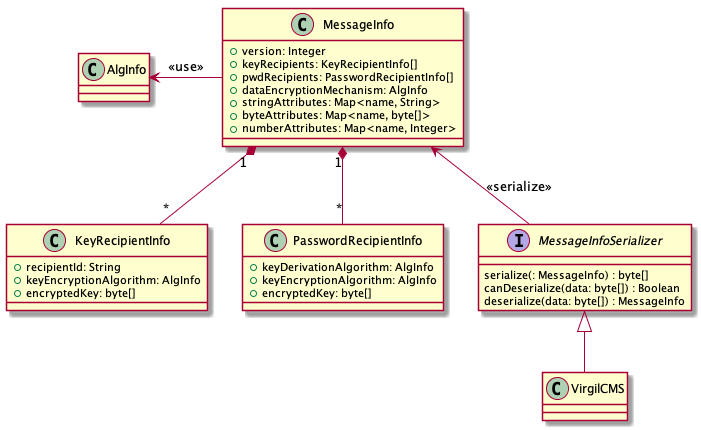

The diagram above was rendered by PlantUML. Its source (embedded in the PNG):
@startuml

class AlgInfo

class MessageInfo {
    + version: Integer
    + keyRecipients: KeyRecipientInfo[]
    + pwdRecipients: PasswordRecipientInfo[]
    + dataEncryptionMechanism: AlgInfo
    + stringAttributes: Map<name, String>
    + byteAttributes: Map<name, byte[]>
    + numberAttributes: Map<name, Integer>
}

class KeyRecipientInfo {
    + recipientId: String
    + keyEncryptionAlgorithm: AlgInfo
    + encryptedKey: byte[]
}

class PasswordRecipientInfo {
    + keyDerivationAlgorithm: AlgInfo
    + keyEncryptionAlgorithm: AlgInfo
    + encryptedKey: byte[]
}

interface MessageInfoSerializer {
    serialize(: MessageInfo) : byte[]
    canDeserialize(data: byte[]) : Boolean
    deserialize(data: byte[]) : MessageInfo
}


class VirgilCMS

MessageInfo -left-> AlgInfo : <<use>>

MessageInfo "1" *-- "*" KeyRecipientInfo
MessageInfo "1" *-- "*" PasswordRecipientInfo

MessageInfoSerializer <|-- VirgilCMS
MessageInfo <-- MessageInfoSerializer : <<serialize>>

@enduml